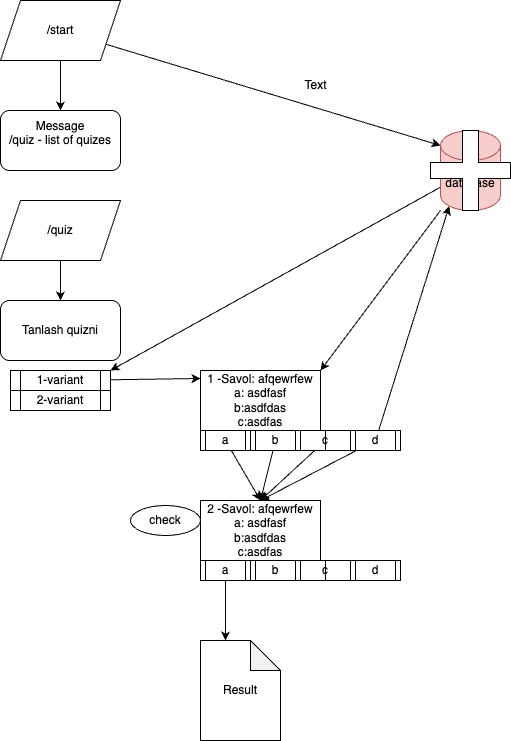

The diagram above was exported from draw.io. Its source (the exported page's mxGraphModel, read from the mxfile embedded in the PNG):
<mxGraphModel dx="622" dy="472" grid="1" gridSize="10" guides="1" tooltips="1" connect="1" arrows="1" fold="1" page="1" pageScale="1" pageWidth="850" pageHeight="1100" math="0" shadow="0">
  <root>
    <mxCell id="0" />
    <mxCell id="1" parent="0" />
    <mxCell id="4" style="edgeStyle=none;html=1;" parent="1" source="2" target="3" edge="1">
      <mxGeometry relative="1" as="geometry" />
    </mxCell>
    <mxCell id="2" value="/start" style="shape=parallelogram;perimeter=parallelogramPerimeter;whiteSpace=wrap;html=1;fixedSize=1;" parent="1" vertex="1">
      <mxGeometry x="270" y="30" width="120" height="60" as="geometry" />
    </mxCell>
    <mxCell id="3" value="Message&lt;br&gt;/quiz - list of quizes&lt;div&gt;&lt;br/&gt;&lt;/div&gt;" style="rounded=1;whiteSpace=wrap;html=1;" parent="1" vertex="1">
      <mxGeometry x="270" y="140" width="120" height="60" as="geometry" />
    </mxCell>
    <mxCell id="9" style="edgeStyle=none;html=1;entryX=0.5;entryY=0;entryDx=0;entryDy=0;" parent="1" source="5" target="6" edge="1">
      <mxGeometry relative="1" as="geometry" />
    </mxCell>
    <mxCell id="5" value="/quiz" style="shape=parallelogram;perimeter=parallelogramPerimeter;whiteSpace=wrap;html=1;fixedSize=1;" parent="1" vertex="1">
      <mxGeometry x="270" y="230" width="120" height="60" as="geometry" />
    </mxCell>
    <mxCell id="6" value="Tanlash quizni" style="rounded=1;whiteSpace=wrap;html=1;" parent="1" vertex="1">
      <mxGeometry x="270" y="330" width="120" height="60" as="geometry" />
    </mxCell>
    <mxCell id="7" value="1-variant" style="shape=process;whiteSpace=wrap;html=1;backgroundOutline=1;" parent="1" vertex="1">
      <mxGeometry x="280" y="400" width="100" height="20" as="geometry" />
    </mxCell>
    <mxCell id="8" value="2-variant" style="shape=process;whiteSpace=wrap;html=1;backgroundOutline=1;" parent="1" vertex="1">
      <mxGeometry x="280" y="420" width="100" height="20" as="geometry" />
    </mxCell>
    <mxCell id="10" value="1 -Savol: afqewrfew&lt;br&gt;a: asdfasf&lt;br&gt;b:asdfdas&lt;div&gt;c:asdfas&lt;/div&gt;" style="rounded=0;whiteSpace=wrap;html=1;" parent="1" vertex="1">
      <mxGeometry x="470" y="400" width="120" height="60" as="geometry" />
    </mxCell>
    <mxCell id="11" style="edgeStyle=none;html=1;entryX=0;entryY=0.133;entryDx=0;entryDy=0;entryPerimeter=0;" parent="1" source="7" target="10" edge="1">
      <mxGeometry relative="1" as="geometry" />
    </mxCell>
    <mxCell id="28" style="edgeStyle=none;html=1;entryX=0.5;entryY=0;entryDx=0;entryDy=0;" parent="1" source="14" target="23" edge="1">
      <mxGeometry relative="1" as="geometry" />
    </mxCell>
    <mxCell id="14" value="a" style="shape=process;whiteSpace=wrap;html=1;backgroundOutline=1;" parent="1" vertex="1">
      <mxGeometry x="470" y="460" width="50" height="20" as="geometry" />
    </mxCell>
    <mxCell id="29" style="edgeStyle=none;html=1;entryX=0.5;entryY=0;entryDx=0;entryDy=0;" parent="1" source="20" target="23" edge="1">
      <mxGeometry relative="1" as="geometry" />
    </mxCell>
    <mxCell id="20" value="b" style="shape=process;whiteSpace=wrap;html=1;backgroundOutline=1;" parent="1" vertex="1">
      <mxGeometry x="520" y="460" width="50" height="20" as="geometry" />
    </mxCell>
    <mxCell id="30" style="edgeStyle=none;html=1;entryX=0.5;entryY=0;entryDx=0;entryDy=0;" parent="1" source="21" target="23" edge="1">
      <mxGeometry relative="1" as="geometry" />
    </mxCell>
    <mxCell id="21" value="c" style="shape=process;whiteSpace=wrap;html=1;backgroundOutline=1;size=0.5;" parent="1" vertex="1">
      <mxGeometry x="570" y="460" width="50" height="20" as="geometry" />
    </mxCell>
    <mxCell id="31" style="edgeStyle=none;html=1;" parent="1" source="22" edge="1">
      <mxGeometry relative="1" as="geometry">
        <mxPoint x="530" y="530" as="targetPoint" />
      </mxGeometry>
    </mxCell>
    <mxCell id="22" value="d" style="shape=process;whiteSpace=wrap;html=1;backgroundOutline=1;" parent="1" vertex="1">
      <mxGeometry x="620" y="460" width="50" height="20" as="geometry" />
    </mxCell>
    <mxCell id="23" value="2 -Savol: afqewrfew&lt;br&gt;a: asdfasf&lt;br&gt;b:asdfdas&lt;div&gt;c:asdfas&lt;/div&gt;" style="rounded=0;whiteSpace=wrap;html=1;" parent="1" vertex="1">
      <mxGeometry x="470" y="530" width="120" height="60" as="geometry" />
    </mxCell>
    <mxCell id="24" value="a" style="shape=process;whiteSpace=wrap;html=1;backgroundOutline=1;" parent="1" vertex="1">
      <mxGeometry x="470" y="590" width="50" height="20" as="geometry" />
    </mxCell>
    <mxCell id="25" value="b" style="shape=process;whiteSpace=wrap;html=1;backgroundOutline=1;" parent="1" vertex="1">
      <mxGeometry x="520" y="590" width="50" height="20" as="geometry" />
    </mxCell>
    <mxCell id="26" value="c" style="shape=process;whiteSpace=wrap;html=1;backgroundOutline=1;size=0.5;" parent="1" vertex="1">
      <mxGeometry x="570" y="590" width="50" height="20" as="geometry" />
    </mxCell>
    <mxCell id="27" value="d" style="shape=process;whiteSpace=wrap;html=1;backgroundOutline=1;" parent="1" vertex="1">
      <mxGeometry x="620" y="590" width="50" height="20" as="geometry" />
    </mxCell>
    <mxCell id="32" value="Result" style="shape=note;whiteSpace=wrap;html=1;backgroundOutline=1;darkOpacity=0.05;" parent="1" vertex="1">
      <mxGeometry x="470" y="670" width="80" height="100" as="geometry" />
    </mxCell>
    <mxCell id="33" style="edgeStyle=none;html=1;entryX=0;entryY=0;entryDx=25;entryDy=0;entryPerimeter=0;" parent="1" source="24" target="32" edge="1">
      <mxGeometry relative="1" as="geometry" />
    </mxCell>
    <mxCell id="40" style="edgeStyle=none;html=1;entryX=1;entryY=0;entryDx=0;entryDy=0;" parent="1" source="36" target="7" edge="1">
      <mxGeometry relative="1" as="geometry" />
    </mxCell>
    <mxCell id="41" style="edgeStyle=none;html=1;entryX=1;entryY=0;entryDx=0;entryDy=0;" parent="1" source="36" target="10" edge="1">
      <mxGeometry relative="1" as="geometry" />
    </mxCell>
    <mxCell id="36" value="database" style="shape=cylinder3;whiteSpace=wrap;html=1;boundedLbl=1;backgroundOutline=1;size=15;fillColor=#f8cecc;strokeColor=#b85450;" parent="1" vertex="1">
      <mxGeometry x="710" y="160" width="60" height="80" as="geometry" />
    </mxCell>
    <mxCell id="37" style="edgeStyle=none;html=1;entryX=0.145;entryY=1;entryDx=0;entryDy=-4.35;entryPerimeter=0;" parent="1" source="22" target="36" edge="1">
      <mxGeometry relative="1" as="geometry" />
    </mxCell>
    <mxCell id="39" style="edgeStyle=none;html=1;entryX=0;entryY=0;entryDx=0;entryDy=15;entryPerimeter=0;" parent="1" source="2" target="36" edge="1">
      <mxGeometry relative="1" as="geometry" />
    </mxCell>
    <mxCell id="44" value="" style="shape=cross;whiteSpace=wrap;html=1;" parent="1" vertex="1">
      <mxGeometry x="700" y="160" width="80" height="80" as="geometry" />
    </mxCell>
    <mxCell id="45" value="Text" style="text;html=1;align=center;verticalAlign=middle;resizable=0;points=[];autosize=1;strokeColor=none;fillColor=none;" parent="1" vertex="1">
      <mxGeometry x="560" y="100" width="50" height="30" as="geometry" />
    </mxCell>
    <mxCell id="46" value="check" style="ellipse;whiteSpace=wrap;html=1;" parent="1" vertex="1">
      <mxGeometry x="400" y="535" width="70" height="30" as="geometry" />
    </mxCell>
  </root>
</mxGraphModel>